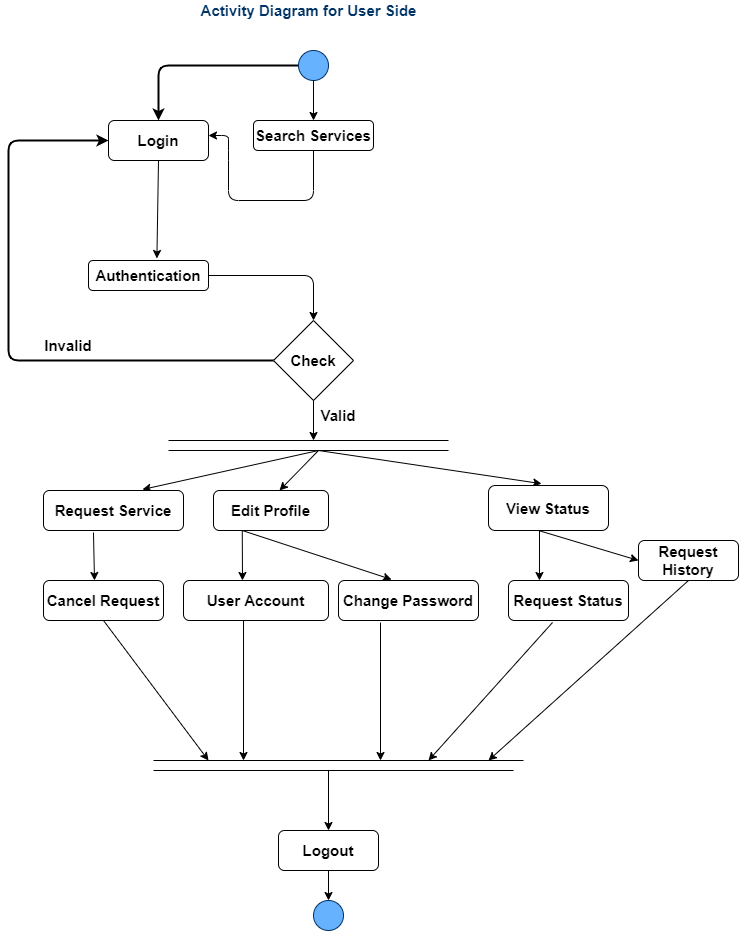

The diagram above was exported from draw.io. Its source (the exported page's mxGraphModel, read from the mxfile embedded in the PNG):
<mxGraphModel dx="1102" dy="525" grid="1" gridSize="10" guides="1" tooltips="1" connect="1" arrows="1" fold="1" page="1" pageScale="1" pageWidth="850" pageHeight="1100" math="0" shadow="0">
  <root>
    <mxCell id="0" />
    <mxCell id="1" parent="0" />
    <mxCell id="BbiTR-TUgsxuRPkM8x6n-73" style="edgeStyle=orthogonalEdgeStyle;curved=0;rounded=1;sketch=0;orthogonalLoop=1;jettySize=auto;html=1;entryX=0.5;entryY=0;entryDx=0;entryDy=0;fontSize=15;strokeWidth=2;strokeColor=#000000;fontStyle=1" edge="1" parent="1" source="BbiTR-TUgsxuRPkM8x6n-1" target="BbiTR-TUgsxuRPkM8x6n-49">
      <mxGeometry relative="1" as="geometry" />
    </mxCell>
    <mxCell id="BbiTR-TUgsxuRPkM8x6n-1" value="" style="ellipse;whiteSpace=wrap;html=1;aspect=fixed;strokeColor=#003366;fillColor=#66B2FF;fontColor=#ffffff;fontSize=15;fontStyle=1" vertex="1" parent="1">
      <mxGeometry x="370" y="90" width="30" height="30" as="geometry" />
    </mxCell>
    <mxCell id="BbiTR-TUgsxuRPkM8x6n-3" value="&lt;span style=&quot;font-size: 15px;&quot;&gt;&lt;font color=&quot;#003366&quot; style=&quot;font-size: 15px;&quot;&gt;Activity Diagram for User Side&lt;/font&gt;&lt;/span&gt;" style="text;html=1;align=center;verticalAlign=middle;resizable=0;points=[];autosize=1;strokeColor=none;fillColor=none;fontSize=15;fontStyle=1" vertex="1" parent="1">
      <mxGeometry x="265" y="40" width="230" height="20" as="geometry" />
    </mxCell>
    <mxCell id="BbiTR-TUgsxuRPkM8x6n-4" value="Search Services" style="rounded=1;whiteSpace=wrap;html=1;sketch=0;fontSize=15;strokeColor=#000000;fontStyle=1" vertex="1" parent="1">
      <mxGeometry x="325" y="160" width="120" height="30" as="geometry" />
    </mxCell>
    <mxCell id="BbiTR-TUgsxuRPkM8x6n-7" value="" style="endArrow=classic;html=1;rounded=1;sketch=0;fontSize=15;curved=0;exitX=0.5;exitY=1;exitDx=0;exitDy=0;entryX=0.5;entryY=0;entryDx=0;entryDy=0;strokeColor=#000000;fontStyle=1" edge="1" parent="1" source="BbiTR-TUgsxuRPkM8x6n-1" target="BbiTR-TUgsxuRPkM8x6n-4">
      <mxGeometry width="50" height="50" relative="1" as="geometry">
        <mxPoint x="400" y="220" as="sourcePoint" />
        <mxPoint x="460" y="130" as="targetPoint" />
      </mxGeometry>
    </mxCell>
    <mxCell id="BbiTR-TUgsxuRPkM8x6n-8" value="" style="endArrow=classic;html=1;rounded=1;sketch=0;fontSize=15;curved=0;exitX=0.5;exitY=1;exitDx=0;exitDy=0;strokeColor=#000000;fontStyle=1" edge="1" parent="1" source="BbiTR-TUgsxuRPkM8x6n-4">
      <mxGeometry width="50" height="50" relative="1" as="geometry">
        <mxPoint x="395" y="130" as="sourcePoint" />
        <mxPoint x="280" y="175" as="targetPoint" />
        <Array as="points">
          <mxPoint x="385" y="240" />
          <mxPoint x="300" y="240" />
          <mxPoint x="300" y="190" />
          <mxPoint x="300" y="175" />
        </Array>
      </mxGeometry>
    </mxCell>
    <mxCell id="BbiTR-TUgsxuRPkM8x6n-36" value="" style="endArrow=none;html=1;rounded=1;sketch=0;fontSize=15;curved=0;strokeColor=#000000;fontStyle=1" edge="1" parent="1">
      <mxGeometry width="50" height="50" relative="1" as="geometry">
        <mxPoint x="240" y="490" as="sourcePoint" />
        <mxPoint x="520" y="490" as="targetPoint" />
      </mxGeometry>
    </mxCell>
    <mxCell id="BbiTR-TUgsxuRPkM8x6n-37" value="" style="endArrow=none;html=1;rounded=1;sketch=0;fontSize=15;curved=0;strokeColor=#000000;fontStyle=1" edge="1" parent="1">
      <mxGeometry width="50" height="50" relative="1" as="geometry">
        <mxPoint x="240" y="480" as="sourcePoint" />
        <mxPoint x="520" y="480" as="targetPoint" />
      </mxGeometry>
    </mxCell>
    <mxCell id="BbiTR-TUgsxuRPkM8x6n-45" value="" style="endArrow=classic;html=1;rounded=1;sketch=0;fontSize=15;curved=0;exitX=0.5;exitY=1;exitDx=0;exitDy=0;entryX=0.5;entryY=0;entryDx=0;entryDy=0;entryPerimeter=0;strokeColor=#000000;fontStyle=1" edge="1" parent="1">
      <mxGeometry width="50" height="50" relative="1" as="geometry">
        <mxPoint x="385" y="390" as="sourcePoint" />
        <mxPoint x="385" y="430" as="targetPoint" />
      </mxGeometry>
    </mxCell>
    <mxCell id="BbiTR-TUgsxuRPkM8x6n-46" value="" style="endArrow=classic;html=1;rounded=1;sketch=0;fontSize=15;curved=0;exitX=0.5;exitY=1;exitDx=0;exitDy=0;entryX=0.57;entryY=-0.067;entryDx=0;entryDy=0;entryPerimeter=0;strokeColor=#000000;fontStyle=1" edge="1" source="BbiTR-TUgsxuRPkM8x6n-49" target="BbiTR-TUgsxuRPkM8x6n-48" parent="1">
      <mxGeometry width="50" height="50" relative="1" as="geometry">
        <mxPoint x="395" y="190" as="sourcePoint" />
        <mxPoint x="395" y="230" as="targetPoint" />
      </mxGeometry>
    </mxCell>
    <mxCell id="BbiTR-TUgsxuRPkM8x6n-47" value="" style="endArrow=classic;html=1;rounded=1;sketch=0;fontSize=15;curved=0;exitX=1;exitY=0.5;exitDx=0;exitDy=0;entryX=0.5;entryY=0;entryDx=0;entryDy=0;strokeColor=#000000;fontStyle=1" edge="1" source="BbiTR-TUgsxuRPkM8x6n-48" target="BbiTR-TUgsxuRPkM8x6n-50" parent="1">
      <mxGeometry width="50" height="50" relative="1" as="geometry">
        <mxPoint x="390" y="330" as="sourcePoint" />
        <mxPoint x="470" y="315" as="targetPoint" />
        <Array as="points">
          <mxPoint x="385" y="315" />
        </Array>
      </mxGeometry>
    </mxCell>
    <mxCell id="BbiTR-TUgsxuRPkM8x6n-48" value="Authentication" style="rounded=1;whiteSpace=wrap;html=1;sketch=0;fontSize=15;strokeColor=#000000;fontStyle=1" vertex="1" parent="1">
      <mxGeometry x="160" y="300" width="120" height="30" as="geometry" />
    </mxCell>
    <mxCell id="BbiTR-TUgsxuRPkM8x6n-49" value="&lt;font style=&quot;font-size: 15px;&quot;&gt;Login&lt;/font&gt;" style="rounded=1;whiteSpace=wrap;html=1;sketch=0;fontSize=15;strokeColor=#000000;fontStyle=1" vertex="1" parent="1">
      <mxGeometry x="180" y="160" width="100" height="40" as="geometry" />
    </mxCell>
    <mxCell id="BbiTR-TUgsxuRPkM8x6n-75" style="edgeStyle=orthogonalEdgeStyle;curved=0;rounded=1;sketch=0;orthogonalLoop=1;jettySize=auto;html=1;exitX=0;exitY=0.5;exitDx=0;exitDy=0;fontSize=15;strokeWidth=2;entryX=0;entryY=0.5;entryDx=0;entryDy=0;strokeColor=#000000;fontStyle=1" edge="1" parent="1" source="BbiTR-TUgsxuRPkM8x6n-50" target="BbiTR-TUgsxuRPkM8x6n-49">
      <mxGeometry relative="1" as="geometry">
        <mxPoint x="150" y="180" as="targetPoint" />
        <Array as="points">
          <mxPoint x="80" y="400" />
          <mxPoint x="80" y="180" />
          <mxPoint x="160" y="180" />
        </Array>
      </mxGeometry>
    </mxCell>
    <mxCell id="BbiTR-TUgsxuRPkM8x6n-50" value="Check" style="rhombus;whiteSpace=wrap;html=1;rounded=0;sketch=0;fontSize=15;strokeColor=#000000;fontStyle=1" vertex="1" parent="1">
      <mxGeometry x="345" y="360" width="80" height="80" as="geometry" />
    </mxCell>
    <mxCell id="BbiTR-TUgsxuRPkM8x6n-52" value="" style="endArrow=classic;html=1;rounded=1;sketch=0;fontSize=15;curved=0;exitX=0.5;exitY=1;exitDx=0;exitDy=0;strokeColor=#000000;fontStyle=1" edge="1" parent="1" source="BbiTR-TUgsxuRPkM8x6n-50">
      <mxGeometry width="50" height="50" relative="1" as="geometry">
        <mxPoint x="395" y="330" as="sourcePoint" />
        <mxPoint x="385" y="480" as="targetPoint" />
      </mxGeometry>
    </mxCell>
    <mxCell id="BbiTR-TUgsxuRPkM8x6n-53" value="" style="endArrow=classic;html=1;rounded=1;sketch=0;fontSize=15;curved=0;entryX=0.707;entryY=-0.025;entryDx=0;entryDy=0;entryPerimeter=0;strokeColor=#000000;fontStyle=1" edge="1" parent="1" target="BbiTR-TUgsxuRPkM8x6n-54">
      <mxGeometry width="50" height="50" relative="1" as="geometry">
        <mxPoint x="390" y="490" as="sourcePoint" />
        <mxPoint x="290" y="530" as="targetPoint" />
      </mxGeometry>
    </mxCell>
    <mxCell id="BbiTR-TUgsxuRPkM8x6n-54" value="Request Service" style="rounded=1;whiteSpace=wrap;html=1;sketch=0;fontSize=15;strokeColor=#000000;fontStyle=1" vertex="1" parent="1">
      <mxGeometry x="115" y="530" width="140" height="40" as="geometry" />
    </mxCell>
    <mxCell id="BbiTR-TUgsxuRPkM8x6n-55" value="" style="endArrow=classic;html=1;rounded=1;sketch=0;fontSize=15;curved=0;exitX=0.357;exitY=1.05;exitDx=0;exitDy=0;exitPerimeter=0;entryX=0.425;entryY=0;entryDx=0;entryDy=0;entryPerimeter=0;strokeColor=#000000;fontStyle=1" edge="1" parent="1" source="BbiTR-TUgsxuRPkM8x6n-54" target="BbiTR-TUgsxuRPkM8x6n-58">
      <mxGeometry width="50" height="50" relative="1" as="geometry">
        <mxPoint x="390" y="580" as="sourcePoint" />
        <mxPoint x="240" y="640" as="targetPoint" />
      </mxGeometry>
    </mxCell>
    <mxCell id="BbiTR-TUgsxuRPkM8x6n-58" value="Cancel Request" style="rounded=1;whiteSpace=wrap;html=1;sketch=0;fontSize=15;strokeColor=#000000;fontStyle=1" vertex="1" parent="1">
      <mxGeometry x="115" y="620" width="120" height="40" as="geometry" />
    </mxCell>
    <mxCell id="BbiTR-TUgsxuRPkM8x6n-59" value="" style="endArrow=classic;html=1;rounded=1;sketch=0;fontSize=15;curved=0;entryX=0.574;entryY=0;entryDx=0;entryDy=0;entryPerimeter=0;strokeColor=#000000;fontStyle=1" edge="1" parent="1" target="BbiTR-TUgsxuRPkM8x6n-60">
      <mxGeometry width="50" height="50" relative="1" as="geometry">
        <mxPoint x="390" y="490" as="sourcePoint" />
        <mxPoint x="450" y="540" as="targetPoint" />
      </mxGeometry>
    </mxCell>
    <mxCell id="BbiTR-TUgsxuRPkM8x6n-60" value="Edit Profile" style="rounded=1;whiteSpace=wrap;html=1;sketch=0;fontSize=15;strokeColor=#000000;fontStyle=1" vertex="1" parent="1">
      <mxGeometry x="285" y="530" width="115" height="40" as="geometry" />
    </mxCell>
    <mxCell id="BbiTR-TUgsxuRPkM8x6n-61" value="" style="endArrow=classic;html=1;rounded=1;sketch=0;fontSize=15;curved=0;entryX=0.442;entryY=-0.04;entryDx=0;entryDy=0;entryPerimeter=0;strokeColor=#000000;fontStyle=1" edge="1" parent="1" target="BbiTR-TUgsxuRPkM8x6n-67">
      <mxGeometry width="50" height="50" relative="1" as="geometry">
        <mxPoint x="390" y="490" as="sourcePoint" />
        <mxPoint x="660" y="540" as="targetPoint" />
      </mxGeometry>
    </mxCell>
    <mxCell id="BbiTR-TUgsxuRPkM8x6n-63" value="" style="endArrow=classic;html=1;rounded=1;sketch=0;fontSize=15;curved=0;exitX=0.25;exitY=1;exitDx=0;exitDy=0;strokeColor=#000000;fontStyle=1" edge="1" parent="1" source="BbiTR-TUgsxuRPkM8x6n-60">
      <mxGeometry width="50" height="50" relative="1" as="geometry">
        <mxPoint x="400" y="600" as="sourcePoint" />
        <mxPoint x="314" y="620" as="targetPoint" />
      </mxGeometry>
    </mxCell>
    <mxCell id="BbiTR-TUgsxuRPkM8x6n-64" value="User Account" style="rounded=1;whiteSpace=wrap;html=1;sketch=0;fontSize=15;strokeColor=#000000;fontStyle=1" vertex="1" parent="1">
      <mxGeometry x="255" y="620" width="145" height="40" as="geometry" />
    </mxCell>
    <mxCell id="BbiTR-TUgsxuRPkM8x6n-65" value="" style="endArrow=classic;html=1;rounded=1;sketch=0;fontSize=15;curved=0;entryX=0.379;entryY=-0.025;entryDx=0;entryDy=0;entryPerimeter=0;exitX=0.25;exitY=1;exitDx=0;exitDy=0;strokeColor=#000000;fontStyle=1" edge="1" parent="1" target="BbiTR-TUgsxuRPkM8x6n-66" source="BbiTR-TUgsxuRPkM8x6n-60">
      <mxGeometry width="50" height="50" relative="1" as="geometry">
        <mxPoint x="400" y="600" as="sourcePoint" />
        <mxPoint x="440" y="630" as="targetPoint" />
      </mxGeometry>
    </mxCell>
    <mxCell id="BbiTR-TUgsxuRPkM8x6n-66" value="Change Password" style="rounded=1;whiteSpace=wrap;html=1;sketch=0;fontSize=15;strokeColor=#000000;fontStyle=1" vertex="1" parent="1">
      <mxGeometry x="410" y="620" width="140" height="40" as="geometry" />
    </mxCell>
    <mxCell id="BbiTR-TUgsxuRPkM8x6n-67" value="View Status" style="rounded=1;whiteSpace=wrap;html=1;sketch=0;fontSize=15;strokeColor=#000000;fontStyle=1" vertex="1" parent="1">
      <mxGeometry x="560" y="525" width="120" height="45" as="geometry" />
    </mxCell>
    <mxCell id="BbiTR-TUgsxuRPkM8x6n-68" value="" style="endArrow=classic;html=1;rounded=1;sketch=0;fontSize=15;curved=0;exitX=0.425;exitY=1;exitDx=0;exitDy=0;strokeColor=#000000;exitPerimeter=0;entryX=0.258;entryY=0;entryDx=0;entryDy=0;entryPerimeter=0;fontStyle=1" edge="1" parent="1" source="BbiTR-TUgsxuRPkM8x6n-67" target="BbiTR-TUgsxuRPkM8x6n-69">
      <mxGeometry width="50" height="50" relative="1" as="geometry">
        <mxPoint x="390" y="580" as="sourcePoint" />
        <mxPoint x="611" y="610" as="targetPoint" />
      </mxGeometry>
    </mxCell>
    <mxCell id="BbiTR-TUgsxuRPkM8x6n-69" value="Request Status" style="rounded=1;whiteSpace=wrap;html=1;sketch=0;fontSize=15;strokeColor=#000000;fontStyle=1" vertex="1" parent="1">
      <mxGeometry x="580" y="620" width="120" height="40" as="geometry" />
    </mxCell>
    <mxCell id="BbiTR-TUgsxuRPkM8x6n-70" value="" style="endArrow=classic;html=1;rounded=1;sketch=0;fontSize=15;curved=0;strokeColor=#000000;entryX=0;entryY=0.5;entryDx=0;entryDy=0;fontStyle=1" edge="1" parent="1" target="BbiTR-TUgsxuRPkM8x6n-71">
      <mxGeometry width="50" height="50" relative="1" as="geometry">
        <mxPoint x="610" y="570" as="sourcePoint" />
        <mxPoint x="794" y="690" as="targetPoint" />
      </mxGeometry>
    </mxCell>
    <mxCell id="BbiTR-TUgsxuRPkM8x6n-71" value="Request History" style="rounded=1;whiteSpace=wrap;html=1;sketch=0;fontSize=15;strokeColor=#000000;fontStyle=1" vertex="1" parent="1">
      <mxGeometry x="710" y="580" width="100" height="40" as="geometry" />
    </mxCell>
    <mxCell id="BbiTR-TUgsxuRPkM8x6n-77" value="Invalid" style="text;html=1;strokeColor=none;fillColor=none;align=center;verticalAlign=middle;whiteSpace=wrap;rounded=0;sketch=0;fontSize=15;fontStyle=1" vertex="1" parent="1">
      <mxGeometry x="110" y="370" width="60" height="30" as="geometry" />
    </mxCell>
    <mxCell id="BbiTR-TUgsxuRPkM8x6n-78" value="Valid" style="text;html=1;strokeColor=none;fillColor=none;align=center;verticalAlign=middle;whiteSpace=wrap;rounded=0;sketch=0;fontSize=15;fontStyle=1" vertex="1" parent="1">
      <mxGeometry x="380" y="440" width="60" height="30" as="geometry" />
    </mxCell>
    <mxCell id="BbiTR-TUgsxuRPkM8x6n-79" value="" style="endArrow=classic;html=1;rounded=1;sketch=0;strokeColor=#000000;curved=0;exitX=0.5;exitY=1;exitDx=0;exitDy=0;fontSize=15;fontStyle=1" edge="1" parent="1" source="BbiTR-TUgsxuRPkM8x6n-58">
      <mxGeometry width="50" height="50" relative="1" as="geometry">
        <mxPoint x="380" y="700" as="sourcePoint" />
        <mxPoint x="280" y="800" as="targetPoint" />
      </mxGeometry>
    </mxCell>
    <mxCell id="BbiTR-TUgsxuRPkM8x6n-80" value="" style="endArrow=classic;html=1;rounded=1;sketch=0;strokeColor=#000000;curved=0;exitX=0.414;exitY=1;exitDx=0;exitDy=0;exitPerimeter=0;fontSize=15;fontStyle=1" edge="1" parent="1" source="BbiTR-TUgsxuRPkM8x6n-64">
      <mxGeometry width="50" height="50" relative="1" as="geometry">
        <mxPoint x="185" y="670" as="sourcePoint" />
        <mxPoint x="315" y="800" as="targetPoint" />
      </mxGeometry>
    </mxCell>
    <mxCell id="BbiTR-TUgsxuRPkM8x6n-81" value="" style="endArrow=classic;html=1;rounded=1;sketch=0;strokeColor=#000000;curved=0;exitX=0.3;exitY=1.05;exitDx=0;exitDy=0;exitPerimeter=0;fontSize=15;fontStyle=1" edge="1" parent="1" source="BbiTR-TUgsxuRPkM8x6n-66">
      <mxGeometry width="50" height="50" relative="1" as="geometry">
        <mxPoint x="325.05999999999995" y="673" as="sourcePoint" />
        <mxPoint x="452" y="800" as="targetPoint" />
      </mxGeometry>
    </mxCell>
    <mxCell id="BbiTR-TUgsxuRPkM8x6n-82" value="" style="endArrow=classic;html=1;rounded=1;sketch=0;strokeColor=#000000;curved=0;exitX=0.367;exitY=1.05;exitDx=0;exitDy=0;exitPerimeter=0;fontSize=15;fontStyle=1" edge="1" parent="1" source="BbiTR-TUgsxuRPkM8x6n-69">
      <mxGeometry width="50" height="50" relative="1" as="geometry">
        <mxPoint x="335.05999999999995" y="683" as="sourcePoint" />
        <mxPoint x="500" y="800" as="targetPoint" />
      </mxGeometry>
    </mxCell>
    <mxCell id="BbiTR-TUgsxuRPkM8x6n-84" value="" style="endArrow=classic;html=1;rounded=1;sketch=0;strokeColor=#000000;curved=0;exitX=0.5;exitY=1;exitDx=0;exitDy=0;fontSize=15;fontStyle=1" edge="1" parent="1" source="BbiTR-TUgsxuRPkM8x6n-71">
      <mxGeometry width="50" height="50" relative="1" as="geometry">
        <mxPoint x="380" y="700" as="sourcePoint" />
        <mxPoint x="560" y="800" as="targetPoint" />
      </mxGeometry>
    </mxCell>
    <mxCell id="BbiTR-TUgsxuRPkM8x6n-85" value="" style="endArrow=none;html=1;rounded=1;sketch=0;fontSize=15;curved=0;strokeColor=#000000;fontStyle=1" edge="1" parent="1">
      <mxGeometry width="50" height="50" relative="1" as="geometry">
        <mxPoint x="225" y="810" as="sourcePoint" />
        <mxPoint x="585" y="810" as="targetPoint" />
      </mxGeometry>
    </mxCell>
    <mxCell id="BbiTR-TUgsxuRPkM8x6n-86" value="" style="endArrow=none;html=1;rounded=1;sketch=0;fontSize=15;curved=0;strokeColor=#000000;fontStyle=1" edge="1" parent="1">
      <mxGeometry width="50" height="50" relative="1" as="geometry">
        <mxPoint x="225" y="800" as="sourcePoint" />
        <mxPoint x="595" y="800" as="targetPoint" />
      </mxGeometry>
    </mxCell>
    <mxCell id="BbiTR-TUgsxuRPkM8x6n-88" value="" style="endArrow=classic;html=1;rounded=1;sketch=0;strokeColor=#000000;curved=0;fontSize=15;fontStyle=1" edge="1" parent="1">
      <mxGeometry width="50" height="50" relative="1" as="geometry">
        <mxPoint x="400" y="810" as="sourcePoint" />
        <mxPoint x="400" y="870" as="targetPoint" />
      </mxGeometry>
    </mxCell>
    <mxCell id="BbiTR-TUgsxuRPkM8x6n-89" value="Logout" style="rounded=1;whiteSpace=wrap;html=1;sketch=0;strokeColor=#000000;fontSize=15;fontStyle=1" vertex="1" parent="1">
      <mxGeometry x="350" y="870" width="100" height="40" as="geometry" />
    </mxCell>
    <mxCell id="BbiTR-TUgsxuRPkM8x6n-90" value="" style="endArrow=classic;html=1;rounded=1;sketch=0;strokeColor=#000000;curved=0;exitX=0.5;exitY=1;exitDx=0;exitDy=0;entryX=0.5;entryY=0;entryDx=0;entryDy=0;fontSize=15;fontStyle=1" edge="1" parent="1" source="BbiTR-TUgsxuRPkM8x6n-89" target="BbiTR-TUgsxuRPkM8x6n-91">
      <mxGeometry width="50" height="50" relative="1" as="geometry">
        <mxPoint x="380" y="1000" as="sourcePoint" />
        <mxPoint x="400" y="960" as="targetPoint" />
      </mxGeometry>
    </mxCell>
    <mxCell id="BbiTR-TUgsxuRPkM8x6n-91" value="" style="ellipse;whiteSpace=wrap;html=1;aspect=fixed;strokeColor=#003366;fillColor=#66B2FF;fontColor=#ffffff;fontSize=15;fontStyle=1" vertex="1" parent="1">
      <mxGeometry x="385" y="940" width="30" height="30" as="geometry" />
    </mxCell>
  </root>
</mxGraphModel>